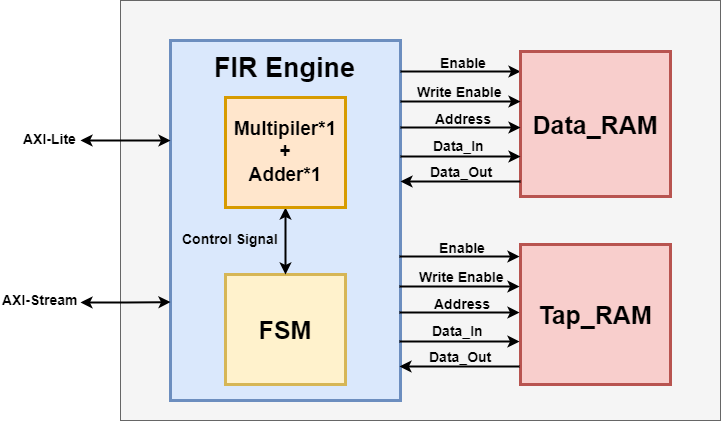

The diagram above was exported from draw.io. Its source (the exported page's mxGraphModel, read from the mxfile embedded in the PNG):
<mxGraphModel dx="1050" dy="557" grid="1" gridSize="10" guides="1" tooltips="1" connect="1" arrows="1" fold="1" page="1" pageScale="1" pageWidth="1169" pageHeight="827" math="0" shadow="0">
  <root>
    <mxCell id="0" />
    <mxCell id="1" parent="0" />
    <mxCell id="AyuJMYTVvrDujKTMh9NN-45" value="" style="rounded=0;whiteSpace=wrap;html=1;fillColor=#f5f5f5;fontColor=#333333;strokeColor=#666666;" vertex="1" parent="1">
      <mxGeometry x="300" y="140" width="600" height="420" as="geometry" />
    </mxCell>
    <mxCell id="AyuJMYTVvrDujKTMh9NN-1" value="" style="rounded=0;whiteSpace=wrap;html=1;strokeWidth=3;fillColor=#dae8fc;strokeColor=#6c8ebf;" vertex="1" parent="1">
      <mxGeometry x="350" y="180" width="230" height="360" as="geometry" />
    </mxCell>
    <mxCell id="AyuJMYTVvrDujKTMh9NN-2" value="&lt;b style=&quot;&quot;&gt;&lt;font style=&quot;font-size: 25px;&quot;&gt;FSM&lt;/font&gt;&lt;/b&gt;" style="rounded=0;whiteSpace=wrap;html=1;strokeWidth=3;fillColor=#fff2cc;strokeColor=#d6b656;" vertex="1" parent="1">
      <mxGeometry x="405" y="414" width="120" height="110" as="geometry" />
    </mxCell>
    <mxCell id="AyuJMYTVvrDujKTMh9NN-3" value="&lt;font size=&quot;1&quot; style=&quot;forced-color-adjust: none; color: rgb(0, 0, 0); font-family: Helvetica; font-style: normal; font-variant-ligatures: normal; font-variant-caps: normal; font-weight: 400; letter-spacing: normal; orphans: 2; text-align: center; text-indent: 0px; text-transform: none; widows: 2; word-spacing: 0px; -webkit-text-stroke-width: 0px; white-space: normal; text-decoration-thickness: initial; text-decoration-style: initial; text-decoration-color: initial;&quot;&gt;&lt;b style=&quot;forced-color-adjust: none; font-size: 27px;&quot;&gt;FIR Engine&lt;/b&gt;&lt;/font&gt;" style="text;whiteSpace=wrap;html=1;labelBackgroundColor=none;" vertex="1" parent="1">
      <mxGeometry x="392" y="185" width="162" height="45" as="geometry" />
    </mxCell>
    <mxCell id="AyuJMYTVvrDujKTMh9NN-7" style="edgeStyle=orthogonalEdgeStyle;rounded=0;orthogonalLoop=1;jettySize=auto;html=1;exitX=0.5;exitY=1;exitDx=0;exitDy=0;entryX=0.5;entryY=0;entryDx=0;entryDy=0;startArrow=classic;startFill=1;strokeWidth=2;" edge="1" parent="1" source="AyuJMYTVvrDujKTMh9NN-4" target="AyuJMYTVvrDujKTMh9NN-2">
      <mxGeometry relative="1" as="geometry" />
    </mxCell>
    <mxCell id="AyuJMYTVvrDujKTMh9NN-4" value="&lt;font style=&quot;font-size: 19px;&quot;&gt;&lt;b style=&quot;&quot;&gt;Multipiler*1&lt;/b&gt;&lt;/font&gt;&lt;div style=&quot;font-size: 19px;&quot;&gt;&lt;font style=&quot;font-size: 19px;&quot;&gt;&lt;b&gt;+&lt;/b&gt;&lt;/font&gt;&lt;/div&gt;&lt;div style=&quot;font-size: 19px;&quot;&gt;&lt;font style=&quot;font-size: 19px;&quot;&gt;&lt;b style=&quot;&quot;&gt;Adder*1&lt;/b&gt;&lt;/font&gt;&lt;/div&gt;" style="rounded=0;whiteSpace=wrap;html=1;strokeWidth=3;fillColor=#ffe6cc;strokeColor=#d79b00;" vertex="1" parent="1">
      <mxGeometry x="405" y="237" width="120" height="110" as="geometry" />
    </mxCell>
    <mxCell id="AyuJMYTVvrDujKTMh9NN-8" value="&lt;b style=&quot;&quot;&gt;&lt;font style=&quot;font-size: 25px;&quot;&gt;Tap_RAM&lt;/font&gt;&lt;/b&gt;" style="rounded=0;whiteSpace=wrap;html=1;strokeWidth=3;fillColor=#f8cecc;strokeColor=#b85450;" vertex="1" parent="1">
      <mxGeometry x="700" y="384" width="150" height="140" as="geometry" />
    </mxCell>
    <mxCell id="AyuJMYTVvrDujKTMh9NN-10" style="edgeStyle=orthogonalEdgeStyle;rounded=0;orthogonalLoop=1;jettySize=auto;html=1;entryX=1;entryY=0.25;entryDx=0;entryDy=0;strokeWidth=2;startArrow=classic;startFill=1;endArrow=none;endFill=0;" edge="1" parent="1">
      <mxGeometry relative="1" as="geometry">
        <mxPoint x="700" y="211" as="sourcePoint" />
        <mxPoint x="580" y="211" as="targetPoint" />
      </mxGeometry>
    </mxCell>
    <mxCell id="AyuJMYTVvrDujKTMh9NN-9" value="&lt;b style=&quot;&quot;&gt;&lt;font style=&quot;font-size: 25px;&quot;&gt;Data_RAM&lt;/font&gt;&lt;/b&gt;" style="rounded=0;whiteSpace=wrap;html=1;strokeWidth=3;fillColor=#f8cecc;strokeColor=#b85450;" vertex="1" parent="1">
      <mxGeometry x="700" y="191" width="150" height="145" as="geometry" />
    </mxCell>
    <mxCell id="AyuJMYTVvrDujKTMh9NN-12" style="edgeStyle=orthogonalEdgeStyle;rounded=0;orthogonalLoop=1;jettySize=auto;html=1;entryX=1;entryY=0.25;entryDx=0;entryDy=0;strokeWidth=2;startArrow=classic;startFill=1;endArrow=none;endFill=0;" edge="1" parent="1">
      <mxGeometry relative="1" as="geometry">
        <mxPoint x="700" y="296" as="sourcePoint" />
        <mxPoint x="580" y="296" as="targetPoint" />
      </mxGeometry>
    </mxCell>
    <mxCell id="AyuJMYTVvrDujKTMh9NN-13" style="edgeStyle=orthogonalEdgeStyle;rounded=0;orthogonalLoop=1;jettySize=auto;html=1;entryX=1;entryY=0.25;entryDx=0;entryDy=0;strokeWidth=2;startArrow=classic;startFill=1;endArrow=none;endFill=0;" edge="1" parent="1">
      <mxGeometry relative="1" as="geometry">
        <mxPoint x="700" y="267" as="sourcePoint" />
        <mxPoint x="580" y="267" as="targetPoint" />
      </mxGeometry>
    </mxCell>
    <mxCell id="AyuJMYTVvrDujKTMh9NN-14" style="edgeStyle=orthogonalEdgeStyle;rounded=0;orthogonalLoop=1;jettySize=auto;html=1;entryX=1;entryY=0.25;entryDx=0;entryDy=0;strokeWidth=2;startArrow=classic;startFill=1;endArrow=none;endFill=0;" edge="1" parent="1">
      <mxGeometry relative="1" as="geometry">
        <mxPoint x="700" y="241" as="sourcePoint" />
        <mxPoint x="580" y="241" as="targetPoint" />
      </mxGeometry>
    </mxCell>
    <mxCell id="AyuJMYTVvrDujKTMh9NN-19" value="&lt;font style=&quot;forced-color-adjust: none; color: rgb(0, 0, 0); font-family: Helvetica; font-style: normal; font-variant-ligatures: normal; font-variant-caps: normal; letter-spacing: normal; orphans: 2; text-align: center; text-indent: 0px; text-transform: none; widows: 2; word-spacing: 0px; -webkit-text-stroke-width: 0px; white-space: normal; text-decoration-thickness: initial; text-decoration-style: initial; text-decoration-color: initial;&quot; size=&quot;1&quot;&gt;&lt;span style=&quot;forced-color-adjust: none; font-size: 14px;&quot;&gt;Control Signal&lt;/span&gt;&lt;/font&gt;" style="text;whiteSpace=wrap;html=1;labelBackgroundColor=none;fontStyle=1" vertex="1" parent="1">
      <mxGeometry x="360" y="364" width="101" height="26" as="geometry" />
    </mxCell>
    <mxCell id="AyuJMYTVvrDujKTMh9NN-21" style="edgeStyle=orthogonalEdgeStyle;rounded=0;orthogonalLoop=1;jettySize=auto;html=1;entryX=1;entryY=0.25;entryDx=0;entryDy=0;strokeWidth=2;startArrow=none;startFill=0;endArrow=classic;endFill=1;" edge="1" parent="1">
      <mxGeometry relative="1" as="geometry">
        <mxPoint x="700" y="321" as="sourcePoint" />
        <mxPoint x="580" y="321" as="targetPoint" />
      </mxGeometry>
    </mxCell>
    <mxCell id="AyuJMYTVvrDujKTMh9NN-22" value="&lt;font style=&quot;forced-color-adjust: none; color: rgb(0, 0, 0); font-family: Helvetica; font-style: normal; font-variant-ligatures: normal; font-variant-caps: normal; letter-spacing: normal; orphans: 2; text-align: center; text-indent: 0px; text-transform: none; widows: 2; word-spacing: 0px; -webkit-text-stroke-width: 0px; white-space: normal; text-decoration-thickness: initial; text-decoration-style: initial; text-decoration-color: initial;&quot; size=&quot;1&quot;&gt;&lt;span style=&quot;forced-color-adjust: none; font-size: 14px;&quot;&gt;Enable&lt;/span&gt;&lt;/font&gt;" style="text;whiteSpace=wrap;html=1;labelBackgroundColor=none;fontStyle=1" vertex="1" parent="1">
      <mxGeometry x="618" y="188" width="50" height="26" as="geometry" />
    </mxCell>
    <mxCell id="AyuJMYTVvrDujKTMh9NN-23" value="&lt;font style=&quot;forced-color-adjust: none; color: rgb(0, 0, 0); font-family: Helvetica; font-style: normal; font-variant-ligatures: normal; font-variant-caps: normal; letter-spacing: normal; orphans: 2; text-align: center; text-indent: 0px; text-transform: none; widows: 2; word-spacing: 0px; -webkit-text-stroke-width: 0px; white-space: normal; text-decoration-thickness: initial; text-decoration-style: initial; text-decoration-color: initial;&quot; size=&quot;1&quot;&gt;&lt;span style=&quot;forced-color-adjust: none; font-size: 14px;&quot;&gt;Write Enable&lt;/span&gt;&lt;/font&gt;" style="text;whiteSpace=wrap;html=1;labelBackgroundColor=none;fontStyle=1" vertex="1" parent="1">
      <mxGeometry x="595" y="217" width="97" height="26" as="geometry" />
    </mxCell>
    <mxCell id="AyuJMYTVvrDujKTMh9NN-25" value="&lt;font style=&quot;forced-color-adjust: none; color: rgb(0, 0, 0); font-family: Helvetica; font-style: normal; font-variant-ligatures: normal; font-variant-caps: normal; letter-spacing: normal; orphans: 2; text-align: center; text-indent: 0px; text-transform: none; widows: 2; word-spacing: 0px; -webkit-text-stroke-width: 0px; white-space: normal; text-decoration-thickness: initial; text-decoration-style: initial; text-decoration-color: initial;&quot; size=&quot;1&quot;&gt;&lt;span style=&quot;forced-color-adjust: none; font-size: 14px;&quot;&gt;Address&lt;/span&gt;&lt;/font&gt;" style="text;whiteSpace=wrap;html=1;labelBackgroundColor=none;fontStyle=1" vertex="1" parent="1">
      <mxGeometry x="613" y="244" width="62" height="26" as="geometry" />
    </mxCell>
    <mxCell id="AyuJMYTVvrDujKTMh9NN-27" value="&lt;font style=&quot;forced-color-adjust: none; color: rgb(0, 0, 0); font-family: Helvetica; font-style: normal; font-variant-ligatures: normal; font-variant-caps: normal; letter-spacing: normal; orphans: 2; text-align: center; text-indent: 0px; text-transform: none; widows: 2; word-spacing: 0px; -webkit-text-stroke-width: 0px; white-space: normal; text-decoration-thickness: initial; text-decoration-style: initial; text-decoration-color: initial;&quot; size=&quot;1&quot;&gt;&lt;span style=&quot;forced-color-adjust: none; font-size: 14px;&quot;&gt;Data_In&lt;/span&gt;&lt;/font&gt;" style="text;whiteSpace=wrap;html=1;labelBackgroundColor=none;fontStyle=1" vertex="1" parent="1">
      <mxGeometry x="611" y="271" width="62" height="26" as="geometry" />
    </mxCell>
    <mxCell id="AyuJMYTVvrDujKTMh9NN-28" value="&lt;font style=&quot;forced-color-adjust: none; color: rgb(0, 0, 0); font-family: Helvetica; font-style: normal; font-variant-ligatures: normal; font-variant-caps: normal; letter-spacing: normal; orphans: 2; text-align: center; text-indent: 0px; text-transform: none; widows: 2; word-spacing: 0px; -webkit-text-stroke-width: 0px; white-space: normal; text-decoration-thickness: initial; text-decoration-style: initial; text-decoration-color: initial;&quot; size=&quot;1&quot;&gt;&lt;span style=&quot;forced-color-adjust: none; font-size: 14px;&quot;&gt;Data_Out&lt;/span&gt;&lt;/font&gt;" style="text;whiteSpace=wrap;html=1;labelBackgroundColor=none;fontStyle=1" vertex="1" parent="1">
      <mxGeometry x="608" y="297" width="62" height="26" as="geometry" />
    </mxCell>
    <mxCell id="AyuJMYTVvrDujKTMh9NN-29" style="edgeStyle=orthogonalEdgeStyle;rounded=0;orthogonalLoop=1;jettySize=auto;html=1;entryX=1;entryY=0.25;entryDx=0;entryDy=0;strokeWidth=2;startArrow=classic;startFill=1;endArrow=none;endFill=0;" edge="1" parent="1">
      <mxGeometry relative="1" as="geometry">
        <mxPoint x="699" y="396" as="sourcePoint" />
        <mxPoint x="579" y="396" as="targetPoint" />
      </mxGeometry>
    </mxCell>
    <mxCell id="AyuJMYTVvrDujKTMh9NN-30" style="edgeStyle=orthogonalEdgeStyle;rounded=0;orthogonalLoop=1;jettySize=auto;html=1;entryX=1;entryY=0.25;entryDx=0;entryDy=0;strokeWidth=2;startArrow=classic;startFill=1;endArrow=none;endFill=0;" edge="1" parent="1">
      <mxGeometry relative="1" as="geometry">
        <mxPoint x="699" y="481" as="sourcePoint" />
        <mxPoint x="579" y="481" as="targetPoint" />
      </mxGeometry>
    </mxCell>
    <mxCell id="AyuJMYTVvrDujKTMh9NN-31" style="edgeStyle=orthogonalEdgeStyle;rounded=0;orthogonalLoop=1;jettySize=auto;html=1;entryX=1;entryY=0.25;entryDx=0;entryDy=0;strokeWidth=2;startArrow=classic;startFill=1;endArrow=none;endFill=0;" edge="1" parent="1">
      <mxGeometry relative="1" as="geometry">
        <mxPoint x="699" y="452" as="sourcePoint" />
        <mxPoint x="579" y="452" as="targetPoint" />
      </mxGeometry>
    </mxCell>
    <mxCell id="AyuJMYTVvrDujKTMh9NN-32" style="edgeStyle=orthogonalEdgeStyle;rounded=0;orthogonalLoop=1;jettySize=auto;html=1;entryX=1;entryY=0.25;entryDx=0;entryDy=0;strokeWidth=2;startArrow=classic;startFill=1;endArrow=none;endFill=0;" edge="1" parent="1">
      <mxGeometry relative="1" as="geometry">
        <mxPoint x="699" y="426" as="sourcePoint" />
        <mxPoint x="579" y="426" as="targetPoint" />
      </mxGeometry>
    </mxCell>
    <mxCell id="AyuJMYTVvrDujKTMh9NN-33" style="edgeStyle=orthogonalEdgeStyle;rounded=0;orthogonalLoop=1;jettySize=auto;html=1;entryX=1;entryY=0.25;entryDx=0;entryDy=0;strokeWidth=2;startArrow=none;startFill=0;endArrow=classic;endFill=1;" edge="1" parent="1">
      <mxGeometry relative="1" as="geometry">
        <mxPoint x="699" y="506" as="sourcePoint" />
        <mxPoint x="579" y="506" as="targetPoint" />
      </mxGeometry>
    </mxCell>
    <mxCell id="AyuJMYTVvrDujKTMh9NN-34" value="&lt;font style=&quot;forced-color-adjust: none; color: rgb(0, 0, 0); font-family: Helvetica; font-style: normal; font-variant-ligatures: normal; font-variant-caps: normal; letter-spacing: normal; orphans: 2; text-align: center; text-indent: 0px; text-transform: none; widows: 2; word-spacing: 0px; -webkit-text-stroke-width: 0px; white-space: normal; text-decoration-thickness: initial; text-decoration-style: initial; text-decoration-color: initial;&quot; size=&quot;1&quot;&gt;&lt;span style=&quot;forced-color-adjust: none; font-size: 14px;&quot;&gt;Enable&lt;/span&gt;&lt;/font&gt;" style="text;whiteSpace=wrap;html=1;labelBackgroundColor=none;fontStyle=1" vertex="1" parent="1">
      <mxGeometry x="617" y="373" width="50" height="26" as="geometry" />
    </mxCell>
    <mxCell id="AyuJMYTVvrDujKTMh9NN-35" value="&lt;font style=&quot;forced-color-adjust: none; color: rgb(0, 0, 0); font-family: Helvetica; font-style: normal; font-variant-ligatures: normal; font-variant-caps: normal; letter-spacing: normal; orphans: 2; text-align: center; text-indent: 0px; text-transform: none; widows: 2; word-spacing: 0px; -webkit-text-stroke-width: 0px; white-space: normal; text-decoration-thickness: initial; text-decoration-style: initial; text-decoration-color: initial;&quot; size=&quot;1&quot;&gt;&lt;span style=&quot;forced-color-adjust: none; font-size: 14px;&quot;&gt;Write Enable&lt;/span&gt;&lt;/font&gt;" style="text;whiteSpace=wrap;html=1;labelBackgroundColor=none;fontStyle=1" vertex="1" parent="1">
      <mxGeometry x="597" y="402" width="97" height="26" as="geometry" />
    </mxCell>
    <mxCell id="AyuJMYTVvrDujKTMh9NN-36" value="&lt;font style=&quot;forced-color-adjust: none; color: rgb(0, 0, 0); font-family: Helvetica; font-style: normal; font-variant-ligatures: normal; font-variant-caps: normal; letter-spacing: normal; orphans: 2; text-align: center; text-indent: 0px; text-transform: none; widows: 2; word-spacing: 0px; -webkit-text-stroke-width: 0px; white-space: normal; text-decoration-thickness: initial; text-decoration-style: initial; text-decoration-color: initial;&quot; size=&quot;1&quot;&gt;&lt;span style=&quot;forced-color-adjust: none; font-size: 14px;&quot;&gt;Address&lt;/span&gt;&lt;/font&gt;" style="text;whiteSpace=wrap;html=1;labelBackgroundColor=none;fontStyle=1" vertex="1" parent="1">
      <mxGeometry x="612" y="429" width="62" height="26" as="geometry" />
    </mxCell>
    <mxCell id="AyuJMYTVvrDujKTMh9NN-37" value="&lt;font style=&quot;forced-color-adjust: none; color: rgb(0, 0, 0); font-family: Helvetica; font-style: normal; font-variant-ligatures: normal; font-variant-caps: normal; letter-spacing: normal; orphans: 2; text-align: center; text-indent: 0px; text-transform: none; widows: 2; word-spacing: 0px; -webkit-text-stroke-width: 0px; white-space: normal; text-decoration-thickness: initial; text-decoration-style: initial; text-decoration-color: initial;&quot; size=&quot;1&quot;&gt;&lt;span style=&quot;forced-color-adjust: none; font-size: 14px;&quot;&gt;Data_In&lt;/span&gt;&lt;/font&gt;" style="text;whiteSpace=wrap;html=1;labelBackgroundColor=none;fontStyle=1" vertex="1" parent="1">
      <mxGeometry x="610" y="456" width="62" height="26" as="geometry" />
    </mxCell>
    <mxCell id="AyuJMYTVvrDujKTMh9NN-38" value="&lt;font style=&quot;forced-color-adjust: none; color: rgb(0, 0, 0); font-family: Helvetica; font-style: normal; font-variant-ligatures: normal; font-variant-caps: normal; letter-spacing: normal; orphans: 2; text-align: center; text-indent: 0px; text-transform: none; widows: 2; word-spacing: 0px; -webkit-text-stroke-width: 0px; white-space: normal; text-decoration-thickness: initial; text-decoration-style: initial; text-decoration-color: initial;&quot; size=&quot;1&quot;&gt;&lt;span style=&quot;forced-color-adjust: none; font-size: 14px;&quot;&gt;Data_Out&lt;/span&gt;&lt;/font&gt;" style="text;whiteSpace=wrap;html=1;labelBackgroundColor=none;fontStyle=1" vertex="1" parent="1">
      <mxGeometry x="607" y="482" width="62" height="26" as="geometry" />
    </mxCell>
    <mxCell id="AyuJMYTVvrDujKTMh9NN-39" style="edgeStyle=orthogonalEdgeStyle;rounded=0;orthogonalLoop=1;jettySize=auto;html=1;strokeWidth=2;startArrow=classic;startFill=1;endArrow=classic;endFill=1;" edge="1" parent="1">
      <mxGeometry relative="1" as="geometry">
        <mxPoint x="350" y="280" as="sourcePoint" />
        <mxPoint x="260" y="280" as="targetPoint" />
      </mxGeometry>
    </mxCell>
    <mxCell id="AyuJMYTVvrDujKTMh9NN-40" style="edgeStyle=orthogonalEdgeStyle;rounded=0;orthogonalLoop=1;jettySize=auto;html=1;strokeWidth=2;startArrow=classic;startFill=1;endArrow=classic;endFill=1;" edge="1" parent="1">
      <mxGeometry relative="1" as="geometry">
        <mxPoint x="350" y="441.58" as="sourcePoint" />
        <mxPoint x="260" y="442" as="targetPoint" />
      </mxGeometry>
    </mxCell>
    <mxCell id="AyuJMYTVvrDujKTMh9NN-41" value="&lt;font style=&quot;forced-color-adjust: none; color: rgb(0, 0, 0); font-family: Helvetica; font-style: normal; font-variant-ligatures: normal; font-variant-caps: normal; letter-spacing: normal; orphans: 2; text-align: center; text-indent: 0px; text-transform: none; widows: 2; word-spacing: 0px; -webkit-text-stroke-width: 0px; white-space: normal; text-decoration-thickness: initial; text-decoration-style: initial; text-decoration-color: initial;&quot; size=&quot;1&quot;&gt;&lt;span style=&quot;forced-color-adjust: none; font-size: 14px;&quot;&gt;AXI-Lite&lt;/span&gt;&lt;/font&gt;" style="text;whiteSpace=wrap;html=1;labelBackgroundColor=none;fontStyle=1" vertex="1" parent="1">
      <mxGeometry x="201" y="264" width="62" height="26" as="geometry" />
    </mxCell>
    <mxCell id="AyuJMYTVvrDujKTMh9NN-43" value="&lt;font style=&quot;forced-color-adjust: none; color: rgb(0, 0, 0); font-family: Helvetica; font-style: normal; font-variant-ligatures: normal; font-variant-caps: normal; letter-spacing: normal; orphans: 2; text-align: center; text-indent: 0px; text-transform: none; widows: 2; word-spacing: 0px; -webkit-text-stroke-width: 0px; white-space: normal; text-decoration-thickness: initial; text-decoration-style: initial; text-decoration-color: initial;&quot; size=&quot;1&quot;&gt;&lt;span style=&quot;forced-color-adjust: none; font-size: 14px;&quot;&gt;AXI-Stream&lt;/span&gt;&lt;/font&gt;" style="text;whiteSpace=wrap;html=1;labelBackgroundColor=none;fontStyle=1" vertex="1" parent="1">
      <mxGeometry x="180" y="425" width="82" height="26" as="geometry" />
    </mxCell>
  </root>
</mxGraphModel>